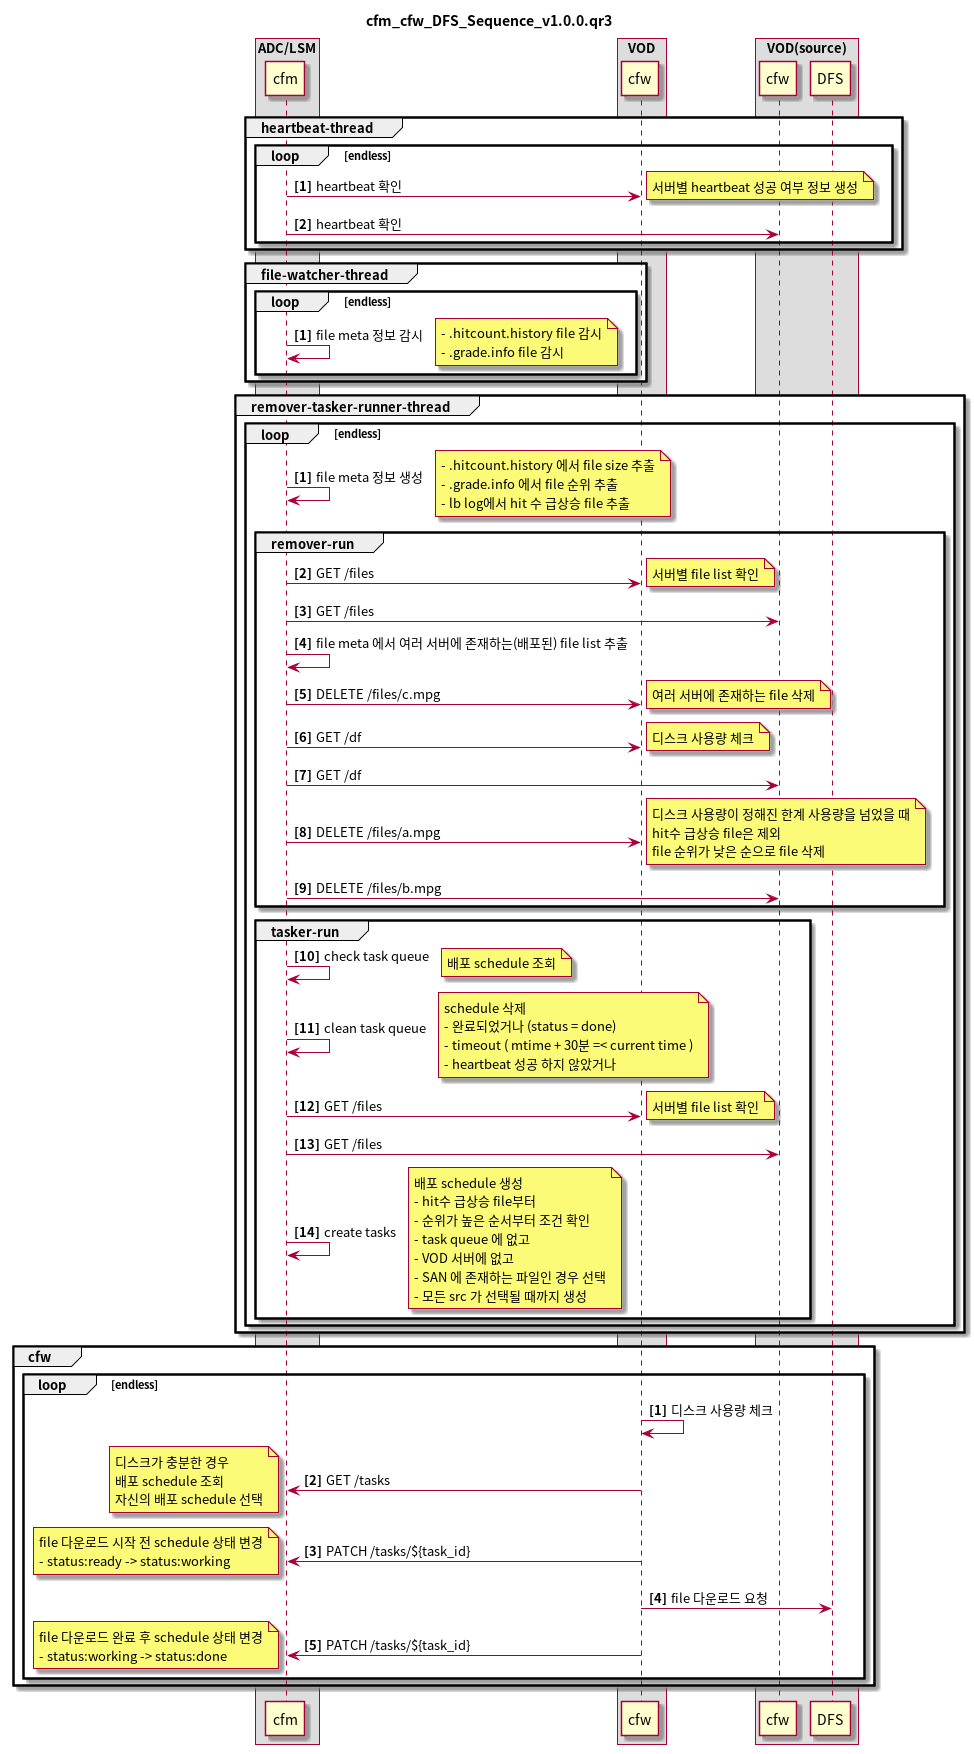

The diagram above was rendered by PlantUML. Its source (embedded in the PNG):
@startuml
title cfm_cfw_DFS_Sequence_v1.0.0.qr3

box "ADC/LSM"
participant cfm

end box

box "VOD"
participant cfw as "cfw"
end box

box "VOD(source)"
participant cfw2 as "cfw"
participant dfs as "DFS"
end box


group heartbeat-thread
loop endless
autonumber 1 "<b>[0]"
cfm->cfw: heartbeat 확인
    note right
      서버별 heartbeat 성공 여부 정보 생성
    end note
cfm->cfw2: heartbeat 확인
end
end

group file-watcher-thread
loop endless
autonumber 1 "<b>[0]"
cfm->cfm: file meta 정보 감시
    note right
        - .hitcount.history file 감시
        - .grade.info file 감시
    end note
end
end

group remover-tasker-runner-thread
loop endless
autonumber 1 "<b>[0]"
cfm->cfm: file meta 정보 생성
    note right
        - .hitcount.history 에서 file size 추출
        - .grade.info 에서 file 순위 추출
        - lb log에서 hit 수 급상승 file 추출
    end note

  group remover-run
  cfm->cfw: GET /files
      note right
          서버별 file list 확인
      end note
  cfm->cfw2: GET /files
  cfm->cfm: file meta 에서 여러 서버에 존재하는(배포된) file list 추출
  cfm->cfw: DELETE /files/c.mpg
      note right
          여러 서버에 존재하는 file 삭제
      end note

  cfm->cfw: GET /df
      note right
          디스크 사용량 체크
      end note
  cfm->cfw2: GET /df
  cfm->cfw: DELETE /files/a.mpg
      note right
          디스크 사용량이 정해진 한계 사용량을 넘었을 때
          hit수 급상승 file은 제외
          file 순위가 낮은 순으로 file 삭제
      end note
  cfm->cfw2: DELETE /files/b.mpg
  end

  group tasker-run
  cfm->cfm: check task queue
      note right
          배포 schedule 조회
      end note
  cfm->cfm: clean task queue
      note right
          schedule 삭제
          - 완료되었거나 (status = done)
          - timeout ( mtime + 30분 =< current time )
          - heartbeat 성공 하지 않았거나
      end note
  cfm->cfw: GET /files
      note right
          서버별 file list 확인
      end note
  cfm->cfw2: GET /files
  cfm->cfm: create tasks
      note right
          배포 schedule 생성
          - hit수 급상승 file부터
          - 순위가 높은 순서부터 조건 확인
          - task queue 에 없고
          - VOD 서버에 없고
          - SAN 에 존재하는 파일인 경우 선택
          - 모든 src 가 선택될 때까지 생성
      end note
  end
end
end

group cfw
loop endless
autonumber 1 "<b>[0]"
cfw->cfw: 디스크 사용량 체크
cfw->cfm: GET /tasks
    note left
        디스크가 충분한 경우
        배포 schedule 조회
        자신의 배포 schedule 선택
    end note
cfw->cfm: PATCH /tasks/${task_id}
    note left
        file 다운로드 시작 전 schedule 상태 변경
        - status:ready -> status:working
    end note
cfw->dfs: file 다운로드 요청
cfw->cfm: PATCH /tasks/${task_id}
    note left
        file 다운로드 완료 후 schedule 상태 변경
        - status:working -> status:done
    end note
end
end
@enduml